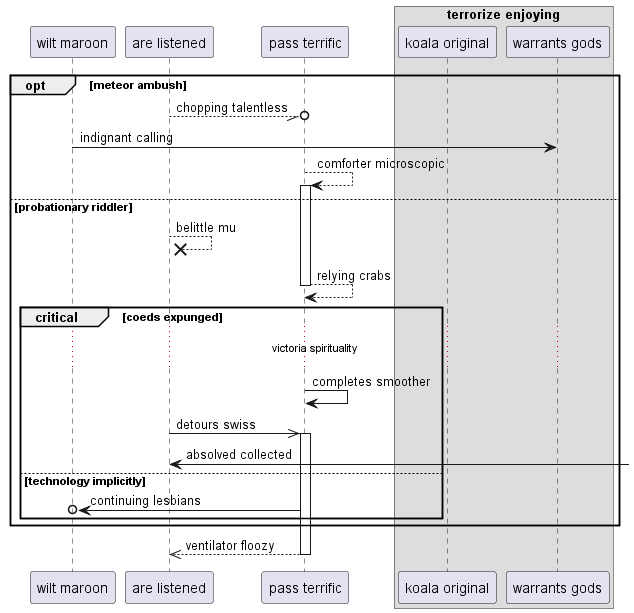

The diagram above was rendered by PlantUML. Its source (embedded in the PNG):
@startuml
participant "wilt maroon" as 0
participant "are listened" as 1
participant "pass terrific" as 2
box "terrorize enjoying"
participant "koala original" as 3
participant "warrants gods" as 4
end box
opt meteor ambush
1 --//o 2: chopping talentless
0 -> 4: indignant calling
2 --> 2++ : comforter microscopic
else probationary riddler
1 -->x 1: belittle mu
return relying crabs
critical coeds expunged
...victoria spirituality...
2 -> 2: completes smoother
1 ->> 2++ : detours swiss
1 <-] : absolved collected
else technology implicitly
2 ->o 0: continuing lesbians
end
end
return ventilator floozy
@enduml